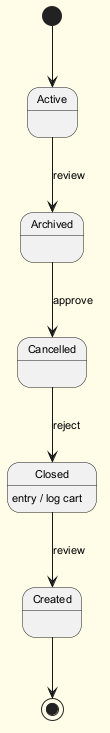

The diagram above was rendered by PlantUML. Its source (embedded in the PNG):
@startuml
skinparam backgroundColor #FFFDE7
skinparam classBackgroundColor #FFF9C4
skinparam classBorderColor #F57F17
skinparam defaultFontSize 11
[*] --> Active
Active --> Archived : review
Archived --> Cancelled : approve
Cancelled --> Closed : reject
Closed --> Created : review
Closed : entry / log cart
Created --> [*]
@enduml